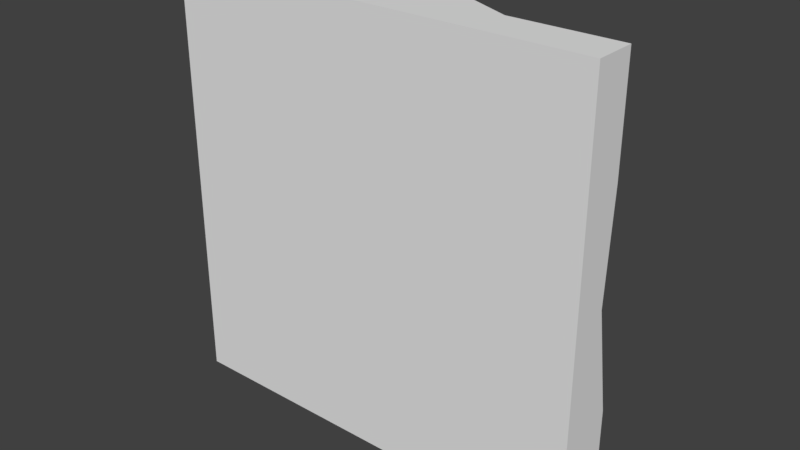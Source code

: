 # Source: rubble.blend  (saved by Blender 2.78.0; exported with 4.5.12 LTS)
import bpy
from mathutils import Matrix  # noqa: F401  (used for matrix-valued properties, if any)

bpy.ops.wm.read_factory_settings(use_empty=True)
scene = bpy.context.scene
scene.name = 'Scene'

# ---- collections
col_collection_1 = bpy.data.collections.new('Collection 1'); scene.collection.children.link(col_collection_1)

# ---- world
world_world = bpy.data.worlds.new('World'); scene.world = world_world
world_world.color = (0.05088, 0.05088, 0.05088)
world_world.use_sun_shadow = False
world_world.sun_shadow_jitter_overblur = 0.0
world_world.cycles.sampling_method = 'MANUAL'

# ---- meshes
me_cube_002 = bpy.data.meshes.new('Cube.002')
me_cube_002.from_pydata([(-0.5, 0.0008626, -0.5), (-0.5, 0.0008626, 0.5), (-0.5, 0.085, -0.5), (-0.5, 0.085, 0.5), (0.5, 0.0008626, -0.5), (0.5, 0.0008626, 0.5), (0.5, 0.1296, -0.5), (0.5, 0.09834, 0.5), (-0.5, 0.2097, 0.0), (0.0, 0.09834, -0.5), (0.0, 0.2097, 0.5), (0.5, 0.085, 0.0), (0.0, 0.2097, 0.0), (-0.5, 0.2097, -0.25), (-0.25, 0.09834, -0.5), (0.25, 0.09834, 0.5), (0.5, 0.1296, -0.25), (-0.5, 0.085, 0.25), (0.25, 0.1296, -0.5), (-0.25, 0.2097, 0.5), (0.5, 0.09834, 0.25), (0.25, 0.2097, 0.0), (-0.25, 0.2097, 0.0), (0.0, 0.09834, -0.25), (0.0, 0.2097, 0.25), (-0.25, 0.2097, 0.25), (-0.25, 0.223, -0.25), (0.25, 0.1296, -0.25), (0.25, 0.223, 0.25)], [], [(0, 1, 3, 17, 8, 13, 2), (28, 15, 7, 20), (6, 16, 11, 20, 7, 5, 4), (4, 5, 1, 0), (2, 14, 9, 18, 6, 4, 0), (7, 15, 10, 19, 3, 1, 5), (27, 21, 11, 16), (26, 22, 12, 23), (25, 19, 10, 24), (22, 25, 24, 12), (8, 17, 25, 22), (17, 3, 19, 25), (14, 26, 23, 9), (2, 13, 26, 14), (13, 8, 22, 26), (18, 27, 16, 6), (9, 23, 27, 18), (23, 12, 21, 27), (21, 28, 20, 11), (12, 24, 28, 21), (24, 10, 15, 28)])
me_cube_002.use_remesh_preserve_volume = False
me_cube_002.use_remesh_preserve_attributes = False
me_cube_002.use_mirror_vertex_groups = False
me_cube_002.update()

# ---- objects
ob_cube = bpy.data.objects.new('Cube', me_cube_002)

# ---- transforms, parenting, visibility, modifiers, constraints
ob_cube.location = (0.0, 0.0, 0.0)
ob_cube.lineart.crease_threshold = 0.0

# ---- collection membership
col_collection_1.objects.link(ob_cube)

# ---- scene / render settings (as saved in the file)
scene.frame_start = 1; scene.frame_end = 250; scene.frame_set(1)
scene.render.engine = 'BLENDER_EEVEE_NEXT'
scene.render.resolution_percentage = 50
scene.render.dither_intensity = 0.0
scene.cycles.use_denoising = False
scene.cycles.samples = 128
scene.cycles.sampling_pattern = 'TABULATED_SOBOL'
scene.cycles.light_sampling_threshold = 0.0
scene.cycles.use_adaptive_sampling = False
scene.cycles.use_light_tree = False
scene.cycles.blur_glossy = 0.0
scene.cycles.sample_clamp_indirect = 0.0
scene.view_settings.view_transform = 'Standard'
bpy.context.view_layer.update()

# ---- added for rendering (the .blend has no active camera and no usable light): camera, sun
cam_auto = bpy.data.cameras.new('AutoCamera')
cam_auto.lens = 50.0
cam_auto.sensor_width = 36.0
cam_auto.clip_end = 1000.0
ob_auto_camera = bpy.data.objects.new('AutoCamera', cam_auto)
scene.collection.objects.link(ob_auto_camera)
ob_auto_camera.location = (1.32451, -1.47748, 1.05961)
ob_auto_camera.rotation_euler = (1.09748, -7.21219e-08, 0.694738)
scene.camera = ob_auto_camera
light_auto_sun = bpy.data.lights.new('AutoSun', 'SUN')
light_auto_sun.energy = 3.0
light_auto_sun.angle = 0.0523599
ob_auto_sun = bpy.data.objects.new('AutoSun', light_auto_sun)
scene.collection.objects.link(ob_auto_sun)
ob_auto_sun.rotation_euler = (0.872665, 0.174533, 0.523599)
bpy.context.view_layer.update()
